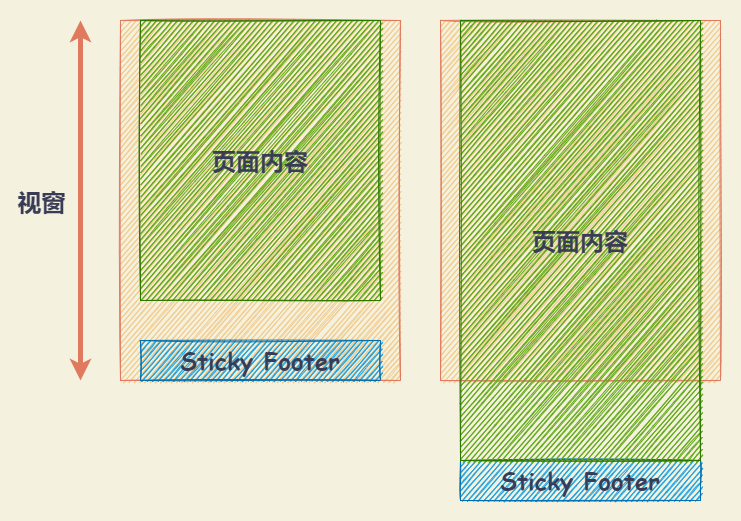

The diagram above was exported from draw.io. Its source (the exported page's mxGraphModel, read from the mxfile embedded in the PNG):
<mxGraphModel dx="1067" dy="601" grid="1" gridSize="10" guides="1" tooltips="1" connect="1" arrows="1" fold="1" page="1" pageScale="1" pageWidth="827" pageHeight="1169" background="#F4F1DE" math="0" shadow="0">
  <root>
    <mxCell id="0" />
    <mxCell id="1" parent="0" />
    <mxCell id="2" value="" style="rounded=0;whiteSpace=wrap;html=1;sketch=1;strokeColor=#E07A5F;fillColor=#F2CC8F;fontColor=#393C56;" parent="1" vertex="1">
      <mxGeometry x="160" y="120" width="280" height="360" as="geometry" />
    </mxCell>
    <mxCell id="3" value="Sticky Footer" style="rounded=0;whiteSpace=wrap;html=1;sketch=1;strokeColor=#006EAF;fillColor=#1ba1e2;fontFamily=Comic Sans MS;fontStyle=1;fontSize=24;fontColor=#393C56;" parent="1" vertex="1">
      <mxGeometry x="180" y="440" width="240" height="40" as="geometry" />
    </mxCell>
    <mxCell id="5" value="页面内容" style="rounded=0;whiteSpace=wrap;html=1;sketch=1;strokeColor=#2D7600;fillColor=#60a917;fontFamily=Comic Sans MS;fontSize=24;fontStyle=1;fontColor=#393C56;" parent="1" vertex="1">
      <mxGeometry x="180" y="120" width="240" height="280" as="geometry" />
    </mxCell>
    <mxCell id="6" value="" style="rounded=0;whiteSpace=wrap;html=1;sketch=1;strokeColor=#E07A5F;fillColor=#F2CC8F;fontColor=#393C56;" parent="1" vertex="1">
      <mxGeometry x="480" y="120" width="280" height="360" as="geometry" />
    </mxCell>
    <mxCell id="7" value="Sticky Footer" style="rounded=0;whiteSpace=wrap;html=1;sketch=1;strokeColor=#006EAF;fillColor=#1ba1e2;fontFamily=Comic Sans MS;fontStyle=1;fontSize=24;fontColor=#393C56;" parent="1" vertex="1">
      <mxGeometry x="500" y="560" width="240" height="40" as="geometry" />
    </mxCell>
    <mxCell id="8" value="页面内容" style="rounded=0;whiteSpace=wrap;html=1;sketch=1;strokeColor=#2D7600;fillColor=#60a917;fontFamily=Comic Sans MS;fontSize=24;fontStyle=1;fontColor=#393C56;" parent="1" vertex="1">
      <mxGeometry x="500" y="120" width="240" height="440" as="geometry" />
    </mxCell>
    <mxCell id="9" value="" style="endArrow=classic;startArrow=classic;html=1;strokeColor=#E07A5F;fillColor=#F2CC8F;fontFamily=Comic Sans MS;fontColor=#393C56;strokeWidth=5;" parent="1" edge="1">
      <mxGeometry width="50" height="50" relative="1" as="geometry">
        <mxPoint x="120" y="480" as="sourcePoint" />
        <mxPoint x="120" y="120" as="targetPoint" />
      </mxGeometry>
    </mxCell>
    <mxCell id="10" value="视窗" style="edgeLabel;html=1;align=center;verticalAlign=middle;resizable=0;points=[];fontFamily=Comic Sans MS;fontColor=#393C56;labelBackgroundColor=none;fontSize=24;fontStyle=1" parent="9" vertex="1" connectable="0">
      <mxGeometry x="0.2119" y="-1" relative="1" as="geometry">
        <mxPoint x="-41" y="38.57" as="offset" />
      </mxGeometry>
    </mxCell>
    <mxCell id="11" value="" style="rounded=0;whiteSpace=wrap;html=1;labelBackgroundColor=none;sketch=0;fontFamily=Comic Sans MS;fontSize=24;fontColor=#393C56;fillColor=none;strokeColor=none;" parent="1" vertex="1">
      <mxGeometry x="40" y="100" width="740" height="520" as="geometry" />
    </mxCell>
  </root>
</mxGraphModel>